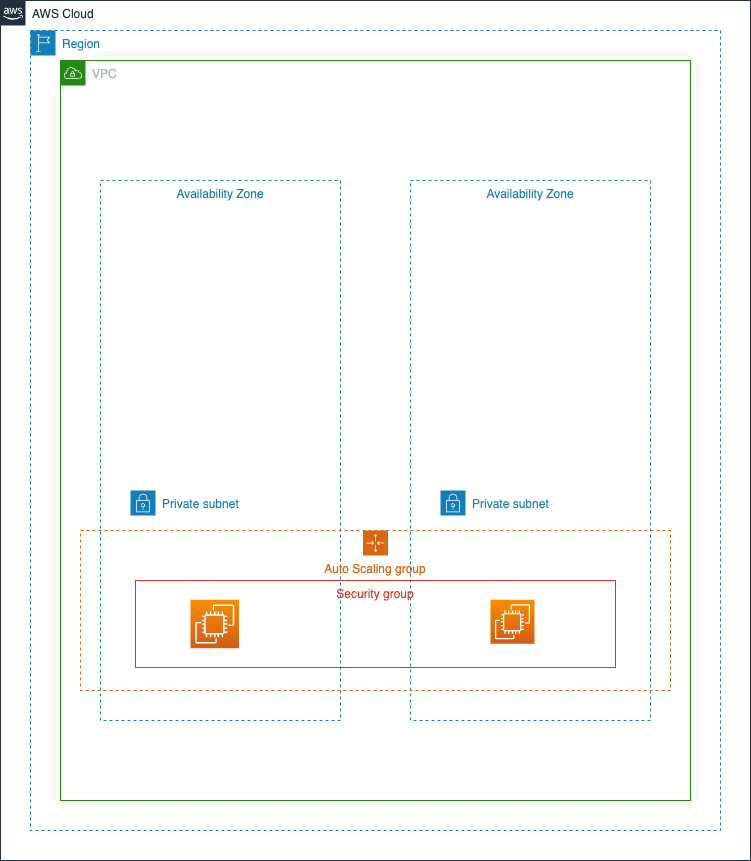

The diagram above was exported from draw.io. Its source (the exported page's mxGraphModel, read from the mxfile embedded in the PNG):
<mxGraphModel dx="770" dy="989" grid="1" gridSize="10" guides="1" tooltips="1" connect="1" arrows="1" fold="1" page="1" pageScale="1" pageWidth="827" pageHeight="1169" math="0" shadow="0">
  <root>
    <mxCell id="0" />
    <mxCell id="1" parent="0" />
    <mxCell id="93" value="AWS Cloud" style="points=[[0,0],[0.25,0],[0.5,0],[0.75,0],[1,0],[1,0.25],[1,0.5],[1,0.75],[1,1],[0.75,1],[0.5,1],[0.25,1],[0,1],[0,0.75],[0,0.5],[0,0.25]];outlineConnect=0;gradientColor=none;html=1;whiteSpace=wrap;fontSize=12;fontStyle=0;container=1;pointerEvents=0;collapsible=0;recursiveResize=0;shape=mxgraph.aws4.group;grIcon=mxgraph.aws4.group_aws_cloud_alt;strokeColor=#232F3E;fillColor=none;verticalAlign=top;align=left;spacingLeft=30;fontColor=#232F3E;dashed=0;" vertex="1" parent="1">
      <mxGeometry x="30" y="70" width="750" height="860" as="geometry" />
    </mxCell>
    <mxCell id="96" value="Region" style="points=[[0,0],[0.25,0],[0.5,0],[0.75,0],[1,0],[1,0.25],[1,0.5],[1,0.75],[1,1],[0.75,1],[0.5,1],[0.25,1],[0,1],[0,0.75],[0,0.5],[0,0.25]];outlineConnect=0;gradientColor=none;html=1;whiteSpace=wrap;fontSize=12;fontStyle=0;container=1;pointerEvents=0;collapsible=0;recursiveResize=0;shape=mxgraph.aws4.group;grIcon=mxgraph.aws4.group_region;strokeColor=#147EBA;fillColor=none;verticalAlign=top;align=left;spacingLeft=30;fontColor=#147EBA;dashed=1;" vertex="1" parent="93">
      <mxGeometry x="30" y="30" width="690" height="800" as="geometry" />
    </mxCell>
    <mxCell id="97" value="VPC" style="points=[[0,0],[0.25,0],[0.5,0],[0.75,0],[1,0],[1,0.25],[1,0.5],[1,0.75],[1,1],[0.75,1],[0.5,1],[0.25,1],[0,1],[0,0.75],[0,0.5],[0,0.25]];outlineConnect=0;gradientColor=none;html=1;whiteSpace=wrap;fontSize=12;fontStyle=0;container=1;pointerEvents=0;collapsible=0;recursiveResize=0;shape=mxgraph.aws4.group;grIcon=mxgraph.aws4.group_vpc;strokeColor=#248814;fillColor=none;verticalAlign=top;align=left;spacingLeft=30;fontColor=#AAB7B8;dashed=0;" vertex="1" parent="96">
      <mxGeometry x="30" y="30" width="630" height="740" as="geometry" />
    </mxCell>
    <mxCell id="101" value="Availability Zone" style="fillColor=none;strokeColor=#147EBA;dashed=1;verticalAlign=top;fontStyle=0;fontColor=#147EBA;" vertex="1" parent="97">
      <mxGeometry x="40" y="120" width="240" height="540" as="geometry" />
    </mxCell>
    <mxCell id="102" value="Availability Zone" style="fillColor=none;strokeColor=#147EBA;dashed=1;verticalAlign=top;fontStyle=0;fontColor=#147EBA;" vertex="1" parent="97">
      <mxGeometry x="350" y="120" width="240" height="540" as="geometry" />
    </mxCell>
    <mxCell id="103" value="Private subnet" style="points=[[0,0],[0.25,0],[0.5,0],[0.75,0],[1,0],[1,0.25],[1,0.5],[1,0.75],[1,1],[0.75,1],[0.5,1],[0.25,1],[0,1],[0,0.75],[0,0.5],[0,0.25]];outlineConnect=0;gradientColor=none;html=1;whiteSpace=wrap;fontSize=12;fontStyle=0;container=1;pointerEvents=0;collapsible=0;recursiveResize=0;shape=mxgraph.aws4.group;grIcon=mxgraph.aws4.group_security_group;grStroke=0;strokeColor=#147EBA;fillColor=default;verticalAlign=top;align=left;spacingLeft=30;fontColor=#147EBA;dashed=0;perimeterSpacing=1;shadow=0;labelBorderColor=none;labelBackgroundColor=none;" vertex="1" parent="97">
      <mxGeometry x="70" y="430" width="180" height="170" as="geometry" />
    </mxCell>
    <mxCell id="105" value="Private subnet" style="points=[[0,0],[0.25,0],[0.5,0],[0.75,0],[1,0],[1,0.25],[1,0.5],[1,0.75],[1,1],[0.75,1],[0.5,1],[0.25,1],[0,1],[0,0.75],[0,0.5],[0,0.25]];outlineConnect=0;gradientColor=none;html=1;whiteSpace=wrap;fontSize=12;fontStyle=0;container=1;pointerEvents=0;collapsible=0;recursiveResize=0;shape=mxgraph.aws4.group;grIcon=mxgraph.aws4.group_security_group;grStroke=0;strokeColor=#147EBA;fillColor=default;verticalAlign=top;align=left;spacingLeft=30;fontColor=#147EBA;dashed=0;perimeterSpacing=1;shadow=0;labelBorderColor=none;labelBackgroundColor=none;" vertex="1" parent="97">
      <mxGeometry x="380" y="430" width="180" height="170" as="geometry" />
    </mxCell>
    <mxCell id="107" value="Auto Scaling group" style="points=[[0,0],[0.25,0],[0.5,0],[0.75,0],[1,0],[1,0.25],[1,0.5],[1,0.75],[1,1],[0.75,1],[0.5,1],[0.25,1],[0,1],[0,0.75],[0,0.5],[0,0.25]];outlineConnect=0;gradientColor=none;html=1;whiteSpace=wrap;fontSize=12;fontStyle=0;container=1;pointerEvents=0;collapsible=0;recursiveResize=0;shape=mxgraph.aws4.groupCenter;grIcon=mxgraph.aws4.group_auto_scaling_group;grStroke=1;strokeColor=#D86613;fillColor=none;verticalAlign=top;align=center;fontColor=#D86613;dashed=1;spacingTop=25;shadow=0;labelBackgroundColor=none;labelBorderColor=none;sketch=0;" vertex="1" parent="97">
      <mxGeometry x="20" y="470" width="590" height="160" as="geometry" />
    </mxCell>
    <mxCell id="108" value="Security group" style="fillColor=none;strokeColor=#DD3522;verticalAlign=top;fontStyle=0;fontColor=#DD3522;shadow=0;labelBackgroundColor=none;labelBorderColor=none;sketch=0;" vertex="1" parent="107">
      <mxGeometry x="55" y="50" width="480" height="87" as="geometry" />
    </mxCell>
    <mxCell id="104" value="" style="sketch=0;points=[[0,0,0],[0.25,0,0],[0.5,0,0],[0.75,0,0],[1,0,0],[0,1,0],[0.25,1,0],[0.5,1,0],[0.75,1,0],[1,1,0],[0,0.25,0],[0,0.5,0],[0,0.75,0],[1,0.25,0],[1,0.5,0],[1,0.75,0]];outlineConnect=0;fontColor=#232F3E;gradientColor=#F78E04;gradientDirection=north;fillColor=#D05C17;strokeColor=#ffffff;dashed=0;verticalLabelPosition=bottom;verticalAlign=top;align=center;html=1;fontSize=12;fontStyle=0;aspect=fixed;shape=mxgraph.aws4.resourceIcon;resIcon=mxgraph.aws4.ec2;shadow=0;labelBackgroundColor=none;labelBorderColor=none;" vertex="1" parent="107">
      <mxGeometry x="110" y="69.25" width="48.5" height="48.5" as="geometry" />
    </mxCell>
    <mxCell id="106" value="" style="sketch=0;points=[[0,0,0],[0.25,0,0],[0.5,0,0],[0.75,0,0],[1,0,0],[0,1,0],[0.25,1,0],[0.5,1,0],[0.75,1,0],[1,1,0],[0,0.25,0],[0,0.5,0],[0,0.75,0],[1,0.25,0],[1,0.5,0],[1,0.75,0]];outlineConnect=0;fontColor=#232F3E;gradientColor=#F78E04;gradientDirection=north;fillColor=#D05C17;strokeColor=#ffffff;dashed=0;verticalLabelPosition=bottom;verticalAlign=top;align=center;html=1;fontSize=12;fontStyle=0;aspect=fixed;shape=mxgraph.aws4.resourceIcon;resIcon=mxgraph.aws4.ec2;shadow=0;labelBackgroundColor=none;labelBorderColor=none;" vertex="1" parent="107">
      <mxGeometry x="410" y="69.25" width="44" height="44" as="geometry" />
    </mxCell>
  </root>
</mxGraphModel>